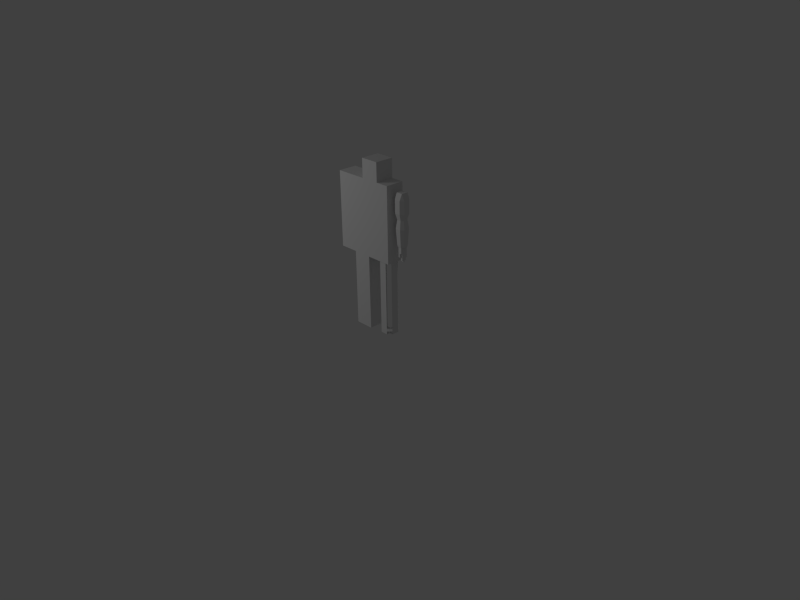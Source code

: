 # Source: Person.blend  (saved by Blender 2.64.0; exported with 4.5.12 LTS)
import bpy
from mathutils import Matrix  # noqa: F401  (used for matrix-valued properties, if any)

bpy.ops.wm.read_factory_settings(use_empty=True)
scene = bpy.context.scene
scene.name = 'Scene'

# ---- collections
col_collection_1 = bpy.data.collections.new('Collection 1'); scene.collection.children.link(col_collection_1)

# ---- world
world_world = bpy.data.worlds.new('World'); scene.world = world_world
world_world.color = (0.05088, 0.05088, 0.05088)
world_world.use_sun_shadow = False
world_world.sun_shadow_jitter_overblur = 0.0
world_world.cycles.sampling_method = 'MANUAL'
world_world.cycles.sample_map_resolution = 256
world_world.light_settings.ao_factor = 0.25

# ---- cameras
cam_camera = bpy.data.cameras.new('Camera')
cam_camera.clip_end = 100.0
cam_camera.lens = 35.0
cam_camera.sensor_width = 32.0
cam_camera.sensor_height = 18.0
cam_camera.ortho_scale = 7.314
cam_camera.dof.focus_distance = 0.0

# ---- lights
light_point = bpy.data.lights.new('Point', 'POINT')
light_point.transmission_factor = 0.0
light_point.energy = 100.0
light_point.shadow_buffer_clip_start = 0.5
light_point.shadow_soft_size = 1.0
light_point.shadow_maximum_resolution = 0.006
light_point.use_absolute_resolution = True
light_point.cycles.use_multiple_importance_sampling = False

# ---- meshes
me_cube_005 = bpy.data.meshes.new('Cube.005')
me_cube_005.from_pydata([(0.25, 0.25, 0.25), (0.5, 0.0, 0.0), (0.5, 0.25, 0.25), (0.25, 0.0, 0.0), (0.5, 0.25, 0.0), (0.25, 0.25, 0.0), (0.5, 0.0, 0.25), (0.25, 0.0, 0.25)], [], [(3, 5, 4, 1), (4, 2, 6, 1), (7, 0, 5, 3), (5, 0, 2, 4), (7, 3, 1, 6), (0, 7, 6, 2)])
me_cube_005.use_remesh_preserve_volume = False
me_cube_005.use_remesh_preserve_attributes = False
me_cube_005.use_mirror_vertex_groups = False
me_cube_005.update()
me_cube_004 = bpy.data.meshes.new('Cube.004')
me_cube_004.from_pydata([(0.5, 0.0, 0.0), (0.25, 0.0, 1.0), (0.25, 0.0, 0.0), (0.25, 0.0, 0.5), (0.5, 0.25, 0.0), (0.25, 0.25, 0.0), (0.5, 0.0, 0.5), (0.5, 0.25, 0.5), (0.25, 0.25, 0.5), (0.5, 0.0, 1.0), (0.5, 0.25, 1.0), (0.25, 0.25, 1.0)], [], [(2, 5, 4, 0), (7, 6, 0, 4), (8, 7, 4, 5), (10, 9, 6, 7), (11, 10, 7, 8), (6, 3, 2, 0), (9, 1, 3, 6), (5, 2, 3, 8), (8, 3, 1, 11), (11, 1, 9, 10)])
me_cube_004.use_remesh_preserve_volume = False
me_cube_004.use_remesh_preserve_attributes = False
me_cube_004.use_mirror_vertex_groups = False
me_cube_004.update()
me_cube_003 = bpy.data.meshes.new('Cube.003')
me_cube_003.from_pydata([(0.2967, 0.1642, 0.8427), (0.4141, 0.2033, 0.843), (0.4533, 0.08588, 0.843), (0.375, 0.125, 0.926), (0.375, 0.04675, 0.843), (0.2967, 0.125, 0.8427), (0.375, 0.2033, 0.843), (0.4533, 0.125, 0.843), (0.4533, 0.1642, 0.843), (0.3359, 0.2033, 0.843), (0.3359, 0.04675, 0.843), (0.375, 0.169, 0.926), (0.331, 0.08099, 0.926), (0.419, 0.169, 0.926), (0.331, 0.169, 0.926), (0.419, 0.08099, 0.926), (0.2967, 0.08588, 0.8427), (0.419, 0.125, 0.926), (0.331, 0.125, 0.926), (0.375, 0.08099, 0.926), (0.4141, 0.04675, 0.843), (0.3475, 0.1799, 0.5901), (0.3749, 0.1799, 0.5901), (0.4023, 0.1799, 0.5901), (0.3475, 0.07031, 0.5901), (0.3749, 0.07031, 0.5901), (0.4021, 0.1791, 0.2478), (0.375, 0.1791, 0.2478), (0.3479, 0.1791, 0.2478), (0.3479, 0.07088, 0.2478), (0.375, 0.07088, 0.2478), (0.4021, 0.07088, 0.2478), (0.4115, 0.1979, 0.4781), (0.375, 0.1979, 0.4781), (0.3385, 0.1979, 0.4781), (0.4092, 0.1934, 0.41), (0.375, 0.1934, 0.41), (0.3408, 0.1934, 0.41), (0.4069, 0.1888, 0.3419), (0.375, 0.1888, 0.3419), (0.3431, 0.1888, 0.3419), (0.4046, 0.1843, 0.2738), (0.375, 0.1843, 0.2738), (0.3454, 0.1843, 0.2738), (0.3385, 0.05206, 0.4781), (0.375, 0.05206, 0.4781), (0.4115, 0.05206, 0.4781), (0.3408, 0.05661, 0.41), (0.375, 0.05661, 0.41), (0.4092, 0.05661, 0.41), (0.3431, 0.06116, 0.3419), (0.375, 0.06116, 0.3419), (0.4069, 0.06116, 0.3419), (0.3454, 0.06572, 0.2738), (0.375, 0.06572, 0.2738), (0.4046, 0.06572, 0.2738), (0.4297, 0.1525, 0.5901), (0.4297, 0.1251, 0.5901), (0.3201, 0.1525, 0.5901), (0.3201, 0.1251, 0.5901), (0.3201, 0.09771, 0.5901), (0.4291, 0.09794, 0.2478), (0.4291, 0.125, 0.2478), (0.4291, 0.1521, 0.2478), (0.3209, 0.09794, 0.2478), (0.3209, 0.125, 0.2478), (0.3209, 0.1521, 0.2478), (0.3157, 0.09536, 0.2738), (0.3157, 0.125, 0.2738), (0.3157, 0.1546, 0.2738), (0.3112, 0.09308, 0.3419), (0.3112, 0.125, 0.3419), (0.3112, 0.1569, 0.3419), (0.3066, 0.09081, 0.41), (0.3066, 0.125, 0.41), (0.3066, 0.1592, 0.41), (0.3021, 0.08853, 0.4781), (0.3021, 0.125, 0.4781), (0.3021, 0.1615, 0.4781), (0.4479, 0.08853, 0.4781), (0.4479, 0.125, 0.4781), (0.4479, 0.1615, 0.4781), (0.4434, 0.09081, 0.41), (0.4434, 0.125, 0.41), (0.4434, 0.1592, 0.41), (0.4388, 0.09308, 0.3419), (0.4388, 0.125, 0.3419), (0.4388, 0.1569, 0.3419), (0.4343, 0.09536, 0.2738), (0.4343, 0.125, 0.2738), (0.4343, 0.1546, 0.2738), (0.4008, 0.071, 0.5894), (0.4296, 0.09931, 0.5896), (0.3981, 0.1711, 0.2395), (0.3519, 0.1711, 0.2395), (0.3519, 0.07887, 0.2395), (0.3981, 0.07887, 0.2395), (0.4211, 0.1019, 0.2395), (0.4211, 0.1481, 0.2395), (0.3289, 0.1019, 0.2395), (0.3289, 0.1481, 0.2395), (0.375, 0.1342, 0.2395), (0.375, 0.07887, 0.2395), (0.375, 0.1711, 0.2395), (0.375, 0.1527, 0.2395), (0.3519, 0.09732, 0.2395), (0.3519, 0.1158, 0.2395), (0.3519, 0.1342, 0.2395), (0.3519, 0.1527, 0.2395), (0.3981, 0.1342, 0.2395), (0.3981, 0.1527, 0.2395), (0.3981, 0.09732, 0.2395), (0.3981, 0.1158, 0.2395), (0.375, 0.1158, 0.2395), (0.375, 0.09732, 0.2395), (0.3981, 0.1711, 0.1602), (0.3981, 0.07887, 0.1602), (0.375, 0.1342, 0.1602), (0.375, 0.07887, 0.1602), (0.375, 0.1711, 0.1602), (0.375, 0.1527, 0.1602), (0.3981, 0.1342, 0.1602), (0.3981, 0.1527, 0.1602), (0.3981, 0.09732, 0.1602), (0.3981, 0.1158, 0.1602), (0.375, 0.1158, 0.1602), (0.375, 0.09732, 0.1602), (0.375, 0.1342, 0.1173), (0.375, 0.1527, 0.1173), (0.3981, 0.1342, 0.1173), (0.3981, 0.1527, 0.1173), (0.3981, 0.09732, 0.1173), (0.3981, 0.1158, 0.1173), (0.375, 0.1158, 0.1173), (0.375, 0.09732, 0.1173), (0.375, 0.1342, 0.08608), (0.375, 0.1527, 0.08608), (0.3981, 0.1342, 0.08608), (0.3981, 0.1527, 0.08608), (0.3981, 0.09732, 0.08608), (0.3981, 0.1158, 0.08608), (0.375, 0.1158, 0.08608), (0.375, 0.09732, 0.08608), (0.375, 0.1342, 0.06431), (0.375, 0.1527, 0.06431), (0.3981, 0.1342, 0.06431), (0.3981, 0.1527, 0.06431), (0.3981, 0.09732, 0.06431), (0.3981, 0.1158, 0.06431), (0.375, 0.1158, 0.06431), (0.375, 0.09732, 0.06431), (0.375, 0.1342, 0.1134), (0.3981, 0.1342, 0.1134), (0.3981, 0.1158, 0.1134), (0.375, 0.1158, 0.1134), (0.375, 0.1342, 0.07863), (0.3981, 0.1342, 0.07863), (0.3981, 0.1158, 0.07863), (0.375, 0.1158, 0.07863), (0.375, 0.1342, 0.0454), (0.3981, 0.1342, 0.0454), (0.3981, 0.1158, 0.0454), (0.375, 0.1158, 0.0454), (0.3981, 0.1711, 0.1335), (0.375, 0.1711, 0.1335), (0.375, 0.1527, 0.1335), (0.3981, 0.1527, 0.1335), (0.3981, 0.1711, 0.115), (0.375, 0.1711, 0.115), (0.375, 0.1527, 0.115), (0.3981, 0.1527, 0.115), (0.3981, 0.1711, 0.09873), (0.375, 0.1711, 0.09873), (0.375, 0.1527, 0.09873), (0.3981, 0.1527, 0.09873), (0.375, 0.1527, 0.2131), (0.375, 0.1527, 0.1866), (0.375, 0.1342, 0.1866), (0.375, 0.1342, 0.2131), (0.375, 0.09732, 0.2131), (0.375, 0.09732, 0.1866), (0.375, 0.07887, 0.1866), (0.375, 0.07887, 0.2131), (0.3981, 0.1711, 0.2131), (0.3981, 0.1711, 0.1866), (0.375, 0.1711, 0.1866), (0.375, 0.1711, 0.2131), (0.375, 0.1158, 0.1866), (0.375, 0.1158, 0.2131), (0.3981, 0.07887, 0.2131), (0.3981, 0.07887, 0.1866), (0.3981, 0.09732, 0.1866), (0.3981, 0.09732, 0.2131), (0.3981, 0.1158, 0.2131), (0.3981, 0.1158, 0.1866), (0.3981, 0.1342, 0.1866), (0.3981, 0.1342, 0.2131), (0.3981, 0.1527, 0.1866), (0.3981, 0.1527, 0.2131), (0.3519, 0.0789, 0.2395), (0.3519, 0.09735, 0.2395), (0.3519, 0.09735, 0.2131), (0.3519, 0.09735, 0.1866), (0.3519, 0.0789, 0.1866), (0.3519, 0.0789, 0.2131), (0.375, 0.09732, 0.1578), (0.375, 0.07887, 0.1578), (0.3519, 0.09735, 0.1578), (0.3519, 0.0789, 0.1578), (0.375, 0.09732, 0.134), (0.375, 0.07887, 0.134), (0.3519, 0.09735, 0.134), (0.3519, 0.0789, 0.134), (0.375, 0.09732, 0.1093), (0.375, 0.07887, 0.1093), (0.3519, 0.09735, 0.1093), (0.3519, 0.0789, 0.1093), (0.3289, 0.1135, 0.2395), (0.4211, 0.1365, 0.2395), (0.4211, 0.1135, 0.2395), (0.3289, 0.1365, 0.2395), (0.3359, 0.04675, 0.7587), (0.3359, 0.04675, 0.6744), (0.2967, 0.08588, 0.7585), (0.2967, 0.08588, 0.6743), (0.2967, 0.1642, 0.7585), (0.2967, 0.1642, 0.6743), (0.3359, 0.2033, 0.7587), (0.3359, 0.2033, 0.6744), (0.4533, 0.1642, 0.7587), (0.4533, 0.1642, 0.6744), (0.4141, 0.2033, 0.7587), (0.4141, 0.2033, 0.6744), (0.4532, 0.08665, 0.7585), (0.4532, 0.08741, 0.674), (0.4134, 0.04708, 0.7584), (0.4127, 0.04741, 0.6738), (0.2967, 0.125, 0.7585), (0.2967, 0.125, 0.6743), (0.4533, 0.125, 0.7587), (0.4533, 0.125, 0.6744), (0.375, 0.04675, 0.7587), (0.375, 0.04675, 0.6744), (0.375, 0.2033, 0.7587), (0.375, 0.2033, 0.6744), (0.3475, 0.1799, 0.5901), (0.3749, 0.1799, 0.5901), (0.4023, 0.1799, 0.5901), (0.3475, 0.07031, 0.5901), (0.3749, 0.07031, 0.5901), (0.4297, 0.1525, 0.5901), (0.4297, 0.1251, 0.5901), (0.3201, 0.1525, 0.5901), (0.3201, 0.1251, 0.5901), (0.3201, 0.09771, 0.5901), (0.4008, 0.071, 0.5894), (0.4296, 0.09931, 0.5896)], [], [(9, 14, 11, 6), (14, 18, 3, 11), (13, 17, 7, 8), (17, 15, 2, 7), (19, 4, 20, 15), (3, 19, 15, 17), (12, 10, 4, 19), (0, 5, 18, 14), (6, 11, 13, 1), (11, 3, 17, 13), (18, 12, 19, 3), (5, 16, 12, 18), (43, 42, 27, 28), (42, 41, 26, 27), (55, 54, 30, 31), (54, 53, 29, 30), (21, 22, 33, 34), (22, 23, 32, 33), (34, 33, 36, 37), (33, 32, 35, 36), (37, 36, 39, 40), (36, 35, 38, 39), (40, 39, 42, 43), (39, 38, 41, 42), (25, 24, 44, 45), (46, 45, 48, 49), (45, 44, 47, 48), (49, 48, 51, 52), (48, 47, 50, 51), (52, 51, 54, 55), (51, 50, 53, 54), (72, 71, 74, 75), (71, 70, 73, 74), (69, 68, 71, 72), (68, 67, 70, 71), (78, 77, 59, 58), (77, 76, 60, 59), (66, 65, 68, 69), (65, 64, 67, 68), (90, 89, 62, 63), (89, 88, 61, 62), (75, 74, 77, 78), (74, 73, 76, 77), (56, 57, 80, 81), (81, 80, 83, 84), (80, 79, 82, 83), (84, 83, 86, 87), (83, 82, 85, 86), (87, 86, 89, 90), (86, 85, 88, 89), (93, 98, 63, 26), (94, 100, 66, 28), (96, 97, 61, 31), (99, 199, 200), (100, 94, 108), (95, 99, 64, 29), (191, 190, 116, 123), (103, 104, 108, 94), (104, 101, 107, 108), (178, 188, 113, 101), (114, 102, 95, 105), (101, 113, 106, 107), (113, 114, 105, 106), (185, 184, 115, 119), (175, 178, 101, 104), (182, 102, 199, 204), (166, 163, 115, 122), (134, 131, 123, 126), (118, 126, 123, 116), (151, 154, 125, 117), (128, 127, 117, 120), (195, 194, 124, 121), (176, 185, 119, 120), (194, 191, 123, 124), (182, 189, 96, 102), (188, 179, 114, 113), (197, 195, 121, 122), (198, 183, 93, 110), (133, 132, 140, 141), (132, 131, 139, 140), (120, 122, 130, 128), (127, 129, 121, 117), (133, 134, 126, 125), (122, 121, 129, 130), (125, 124, 132, 133), (124, 123, 131, 132), (138, 137, 145, 146), (149, 150, 142, 141), (136, 135, 127, 128), (128, 130, 138, 136), (142, 139, 131, 134), (135, 137, 129, 127), (141, 142, 134, 133), (130, 129, 137, 138), (143, 144, 146, 145), (150, 149, 148, 147), (140, 139, 147, 148), (141, 140, 148, 149), (144, 143, 135, 136), (136, 138, 146, 144), (150, 147, 139, 142), (143, 145, 137, 135), (155, 158, 154, 151), (154, 153, 124, 125), (121, 124, 153, 152), (117, 121, 152, 151), (155, 156, 160, 159), (152, 153, 157, 156), (158, 157, 153, 154), (151, 152, 156, 155), (162, 159, 160, 161), (159, 162, 158, 155), (156, 157, 161, 160), (162, 161, 157, 158), (169, 170, 166, 165), (165, 166, 122, 120), (119, 115, 163, 164), (120, 119, 164, 165), (174, 171, 167, 170), (164, 163, 167, 168), (165, 164, 168, 169), (170, 167, 163, 166), (173, 172, 171, 174), (173, 174, 170, 169), (168, 167, 171, 172), (169, 168, 172, 173), (111, 96, 189, 192), (192, 189, 190, 191), (117, 125, 187, 177), (177, 187, 188, 178), (103, 93, 183, 186), (186, 183, 184, 185), (120, 117, 177, 176), (176, 177, 178, 175), (126, 118, 181, 180), (202, 201, 179, 180), (109, 112, 193, 196), (196, 193, 194, 195), (104, 103, 186, 175), (175, 186, 185, 176), (112, 111, 192, 193), (193, 192, 191, 194), (118, 116, 190, 181), (181, 190, 189, 182), (125, 126, 180, 187), (187, 180, 179, 188), (110, 109, 196, 198), (198, 196, 195, 197), (122, 115, 184, 197), (197, 184, 183, 198), (201, 204, 199, 200), (202, 203, 204, 201), (203, 202, 207, 208), (200, 199, 102, 114), (201, 200, 114, 179), (204, 203, 181, 182), (206, 208, 212, 210), (206, 205, 180, 181), (181, 203, 208, 206), (205, 207, 202, 180), (213, 215, 211, 209), (210, 209, 205, 206), (208, 207, 211, 212), (209, 211, 207, 205), (216, 215, 213, 214), (210, 212, 216, 214), (214, 213, 209, 210), (212, 211, 215, 216), (226, 58, 59, 238), (232, 23, 56, 230), (235, 20, 4, 241), (234, 92, 91, 236), (228, 226, 58, 21), (222, 24, 25, 242), (224, 222, 24, 60), (223, 16, 5, 237), (10, 12, 16), (20, 2, 15), (1, 13, 8), (14, 9, 0), (46, 91, 25, 45), (80, 57, 92, 79), (24, 60, 76, 44), (91, 46, 79, 92), (32, 23, 56, 81), (21, 34, 78, 58), (78, 34, 37, 75), (75, 37, 40, 72), (72, 40, 43, 69), (35, 32, 81, 84), (38, 35, 84, 87), (41, 38, 87, 90), (26, 41, 90, 63), (69, 43, 28, 66), (79, 46, 49, 82), (44, 76, 73, 47), (47, 73, 70, 50), (50, 70, 67, 53), (53, 67, 64, 29), (55, 31, 61, 88), (85, 52, 55, 88), (82, 49, 52, 85), (96, 31, 30, 102), (29, 199, 102, 30), (103, 27, 26, 93), (94, 28, 27, 103), (96, 111, 97), (110, 93, 98), (218, 219, 62), (234, 92, 57, 240), (63, 98, 218, 62), (110, 98, 109), (219, 62, 61, 97), (112, 97, 111), (112, 219, 97), (109, 218, 98), (218, 109, 112, 219), (99, 200, 106), (107, 100, 108), (106, 217, 99), (107, 220, 100), (220, 107, 106, 217), (217, 65, 64, 99), (65, 217, 220), (66, 100, 220, 65), (229, 8, 7, 239), (232, 23, 22, 244), (227, 9, 6, 243), (0, 225, 237, 5), (225, 226, 238, 237), (1, 231, 229, 8), (231, 232, 230, 229), (91, 236, 242, 25), (236, 235, 241, 242), (2, 233, 235, 20), (233, 234, 236, 235), (9, 0, 225, 227), (227, 225, 226, 228), (10, 221, 241, 4), (221, 222, 242, 241), (16, 10, 221, 223), (223, 221, 222, 224), (60, 224, 238, 59), (224, 223, 237, 238), (2, 233, 239, 7), (233, 234, 240, 239), (56, 230, 240, 57), (230, 229, 239, 240), (1, 231, 243, 6), (231, 232, 244, 243), (21, 228, 244, 22), (228, 227, 243, 244), (251, 250, 56, 57), (248, 254, 60, 24), (59, 58, 252, 253), (249, 255, 91, 25), (246, 245, 21, 22), (247, 250, 56, 23), (60, 59, 253, 254), (57, 92, 256, 251), (247, 246, 22, 23), (21, 58, 252, 245), (91, 92, 256, 255), (25, 24, 248, 249)])
me_cube_003.use_remesh_preserve_volume = False
me_cube_003.use_remesh_preserve_attributes = False
me_cube_003.use_mirror_vertex_groups = False
me_cube_003.update()
me_cube_002 = bpy.data.meshes.new('Cube.002')
me_cube_002.from_pydata([(0.15, 0.0, 0.75), (0.5, 0.0, 0.0), (0.25, 0.25, 0.75), (0.25, 0.0, 1.0), (0.25, 0.0, 0.0), (0.5, 0.25, 0.75), (0.5, 0.25, 0.0), (0.25, 0.25, 0.0), (0.5, 0.0, 0.5), (0.25, 0.0, 0.5), (0.5, 0.25, 0.5), (0.25, 0.25, 0.5), (0.5, 0.0, 1.0), (0.5, 0.0, 0.75), (0.5, 0.25, 1.0), (0.25, 0.25, 1.0), (0.15, 0.0, 0.0), (0.15, 0.25, 0.0), (0.15, 0.0, 0.5), (0.15, 0.25, 0.5), (0.15, 0.0, 1.0), (0.15, 0.25, 1.0), (-0.1, 0.0, 0.0), (-0.1, 0.25, 0.0), (-0.1, 0.0, 0.5), (-0.1, 0.25, 0.5), (-0.1, 0.0, 1.0), (-0.1, 0.25, 1.0), (0.15, 0.25, 0.75), (-0.1, 0.0, 0.75), (-0.1, 0.25, 0.75), (0.25, 0.0, 0.75)], [], [(21, 28, 30, 27), (25, 24, 29, 30), (4, 7, 6, 1), (10, 8, 1, 6), (7, 4, 16, 17), (11, 10, 6, 7), (5, 13, 8, 10), (4, 9, 18, 16), (2, 5, 10, 11), (17, 16, 22, 23), (27, 26, 20, 21), (15, 2, 28, 21), (2, 11, 19, 28), (11, 7, 17, 19), (15, 14, 5, 2), (14, 12, 13, 5), (23, 22, 24, 25), (30, 29, 26, 27), (19, 17, 23, 25), (28, 19, 25, 30), (16, 18, 24, 22), (0, 20, 26, 29), (8, 9, 4, 1), (13, 31, 9, 8), (21, 20, 3, 15), (31, 3, 20, 0), (15, 3, 12, 14), (18, 0, 29, 24), (12, 3, 31, 13), (9, 31, 0, 18)])
me_cube_002.use_remesh_preserve_volume = False
me_cube_002.use_remesh_preserve_attributes = False
me_cube_002.use_mirror_vertex_groups = False
me_cube_002.update()
me_cube_001 = bpy.data.meshes.new('Cube.001')
me_cube_001.from_pydata([(0.5, 0.0, 0.0), (0.25, 0.0, 1.0), (0.25, 0.0, 0.0), (0.25, 0.0, 0.5), (0.5, 0.25, 0.0), (0.25, 0.25, 0.0), (0.5, 0.0, 0.5), (0.5, 0.25, 0.5), (0.25, 0.25, 0.5), (0.5, 0.0, 1.0), (0.5, 0.25, 1.0), (0.25, 0.25, 1.0)], [], [(2, 5, 4, 0), (7, 6, 0, 4), (8, 7, 4, 5), (10, 9, 6, 7), (11, 10, 7, 8), (6, 3, 2, 0), (9, 1, 3, 6), (5, 2, 3, 8), (8, 3, 1, 11), (11, 1, 9, 10)])
me_cube_001.use_remesh_preserve_volume = False
me_cube_001.use_remesh_preserve_attributes = False
me_cube_001.use_mirror_vertex_groups = False
me_cube_001.update()
me_cube = bpy.data.meshes.new('Cube')
me_cube.from_pydata([(0.325, 0.025, 0.0), (0.375, 0.025, 0.0), (0.425, 0.025, 0.0), (0.325, 0.225, 0.0), (0.375, 0.225, 0.0), (0.425, 0.225, 0.0), (0.325, 0.225, 0.5), (0.375, 0.225, 0.5), (0.425, 0.225, 0.5), (0.325, 0.225, 1.0), (0.375, 0.225, 1.0), (0.425, 0.225, 1.0), (0.325, 0.025, 0.5), (0.375, 0.025, 0.5), (0.425, 0.025, 0.5), (0.325, 0.025, 1.0), (0.375, 0.025, 1.0), (0.425, 0.025, 1.0), (0.325, 0.225, 0.875), (0.325, 0.225, 0.75), (0.325, 0.225, 0.625), (0.375, 0.225, 0.875), (0.375, 0.225, 0.75), (0.375, 0.225, 0.625), (0.425, 0.225, 0.875), (0.425, 0.225, 0.75), (0.425, 0.225, 0.625), (0.425, 0.025, 0.875), (0.425, 0.025, 0.75), (0.425, 0.025, 0.625), (0.375, 0.025, 0.875), (0.375, 0.025, 0.75), (0.375, 0.025, 0.625), (0.325, 0.025, 0.875), (0.325, 0.025, 0.75), (0.325, 0.025, 0.625), (0.325, 0.225, 0.375), (0.325, 0.225, 0.25), (0.325, 0.225, 0.125), (0.375, 0.225, 0.375), (0.375, 0.225, 0.25), (0.375, 0.225, 0.125), (0.425, 0.225, 0.375), (0.425, 0.225, 0.25), (0.425, 0.225, 0.125), (0.425, 0.025, 0.375), (0.425, 0.025, 0.25), (0.425, 0.025, 0.125), (0.375, 0.025, 0.375), (0.375, 0.025, 0.25), (0.375, 0.025, 0.125), (0.325, 0.025, 0.375), (0.325, 0.025, 0.25), (0.325, 0.025, 0.125), (0.475, 0.175, 0.0), (0.475, 0.125, 0.0), (0.475, 0.075, 0.0), (0.275, 0.175, 0.0), (0.275, 0.125, 0.0), (0.275, 0.075, 0.0), (0.475, 0.175, 0.5), (0.475, 0.125, 0.5), (0.475, 0.075, 0.5), (0.475, 0.175, 1.0), (0.475, 0.125, 1.0), (0.475, 0.075, 1.0), (0.275, 0.075, 1.0), (0.275, 0.125, 1.0), (0.275, 0.175, 1.0), (0.275, 0.175, 0.5), (0.275, 0.125, 0.5), (0.275, 0.075, 0.5), (0.325, 0.175, 0.0), (0.325, 0.125, 0.0), (0.325, 0.075, 0.0), (0.375, 0.175, 0.0), (0.375, 0.125, 0.0), (0.375, 0.075, 0.0), (0.425, 0.175, 0.0), (0.425, 0.125, 0.0), (0.425, 0.075, 0.0), (0.325, 0.075, 1.0), (0.325, 0.125, 1.0), (0.325, 0.175, 1.0), (0.375, 0.075, 1.0), (0.375, 0.125, 1.0), (0.375, 0.175, 1.0), (0.425, 0.075, 1.0), (0.425, 0.125, 1.0), (0.425, 0.175, 1.0), (0.475, 0.075, 0.875), (0.475, 0.125, 0.875), (0.475, 0.175, 0.875), (0.475, 0.075, 0.75), (0.475, 0.125, 0.75), (0.475, 0.175, 0.75), (0.475, 0.075, 0.625), (0.475, 0.125, 0.625), (0.475, 0.175, 0.625), (0.275, 0.075, 0.625), (0.275, 0.125, 0.625), (0.275, 0.175, 0.625), (0.275, 0.075, 0.75), (0.275, 0.125, 0.75), (0.275, 0.175, 0.75), (0.275, 0.075, 0.875), (0.275, 0.125, 0.875), (0.275, 0.175, 0.875), (0.475, 0.075, 0.375), (0.475, 0.125, 0.375), (0.475, 0.175, 0.375), (0.475, 0.075, 0.25), (0.475, 0.125, 0.25), (0.475, 0.175, 0.25), (0.475, 0.075, 0.125), (0.475, 0.125, 0.125), (0.475, 0.175, 0.125), (0.275, 0.075, 0.125), (0.275, 0.125, 0.125), (0.275, 0.175, 0.125), (0.275, 0.075, 0.25), (0.275, 0.125, 0.25), (0.275, 0.175, 0.25), (0.275, 0.075, 0.375), (0.275, 0.125, 0.375), (0.275, 0.175, 0.375)], [], [(72, 3, 4, 75), (75, 4, 5, 78), (38, 41, 4, 3), (41, 44, 5, 4), (20, 23, 7, 6), (23, 26, 8, 7), (47, 50, 1, 2), (50, 53, 0, 1), (29, 32, 13, 14), (32, 35, 12, 13), (81, 15, 16, 84), (84, 16, 17, 87), (9, 10, 21, 18), (18, 21, 22, 19), (19, 22, 23, 20), (10, 11, 24, 21), (21, 24, 25, 22), (22, 25, 26, 23), (17, 16, 30, 27), (27, 30, 31, 28), (28, 31, 32, 29), (16, 15, 33, 30), (30, 33, 34, 31), (31, 34, 35, 32), (6, 7, 39, 36), (36, 39, 40, 37), (37, 40, 41, 38), (7, 8, 42, 39), (39, 42, 43, 40), (40, 43, 44, 41), (14, 13, 48, 45), (45, 48, 49, 46), (46, 49, 50, 47), (13, 12, 51, 48), (48, 51, 52, 49), (49, 52, 53, 50), (80, 79, 55, 56), (79, 78, 54, 55), (116, 115, 55, 54), (115, 114, 56, 55), (98, 97, 61, 60), (97, 96, 62, 61), (125, 124, 70, 69), (124, 123, 71, 70), (107, 106, 67, 68), (106, 105, 66, 67), (89, 88, 64, 63), (88, 87, 65, 64), (59, 58, 73, 74), (58, 57, 72, 73), (0, 74, 77, 1), (74, 73, 76, 77), (73, 72, 75, 76), (1, 77, 80, 2), (77, 76, 79, 80), (76, 75, 78, 79), (68, 67, 82, 83), (67, 66, 81, 82), (9, 83, 86, 10), (83, 82, 85, 86), (82, 81, 84, 85), (10, 86, 89, 11), (86, 85, 88, 89), (85, 84, 87, 88), (63, 64, 91, 92), (64, 65, 90, 91), (92, 91, 94, 95), (91, 90, 93, 94), (95, 94, 97, 98), (94, 93, 96, 97), (69, 70, 100, 101), (70, 71, 99, 100), (101, 100, 103, 104), (100, 99, 102, 103), (104, 103, 106, 107), (103, 102, 105, 106), (60, 61, 109, 110), (61, 62, 108, 109), (110, 109, 112, 113), (109, 108, 111, 112), (113, 112, 115, 116), (112, 111, 114, 115), (57, 58, 118, 119), (58, 59, 117, 118), (119, 118, 121, 122), (118, 117, 120, 121), (122, 121, 124, 125), (121, 120, 123, 124)])
me_cube.use_remesh_preserve_volume = False
me_cube.use_remesh_preserve_attributes = False
me_cube.use_mirror_vertex_groups = False
me_cube.update()

# ---- objects
ob_head = bpy.data.objects.new('Head', me_cube_005)
ob_right_arm = bpy.data.objects.new('Right Arm', me_cube_004)
ob_left_arm = bpy.data.objects.new('Left Arm', me_cube_003)
ob_torso = bpy.data.objects.new('Torso', me_cube_002)
ob_right_leg = bpy.data.objects.new('Right Leg', me_cube_001)
ob_left_leg = bpy.data.objects.new('Left Leg', me_cube)
ob_point = bpy.data.objects.new('Point', light_point)
ob_camera = bpy.data.objects.new('Camera', cam_camera)

# ---- transforms, parenting, visibility, modifiers, constraints
ob_head.location = (-0.375, 0.0, 2.0)
ob_head.lineart.crease_threshold = 0.0
ob_right_arm.location = (-0.8, 0.0, 1.0)
ob_right_arm.lineart.crease_threshold = 0.0
ob_left_arm.location = (0.05, 0.0, 1.0)
ob_left_arm.lineart.crease_threshold = 0.0
ob_torso.location = (-0.2, 0.0, 1.0)
ob_torso.lineart.crease_threshold = 0.0
ob_right_leg.location = (-0.55, 0.0, 0.0)
ob_right_leg.lineart.crease_threshold = 0.0
ob_left_leg.location = (-0.2, 0.0, 0.0)
ob_left_leg.lineart.crease_threshold = 0.0
ob_point.location = (-3.056, -3.548, 3.471)
ob_point.lineart.crease_threshold = 0.0
ob_camera.location = (7.481, -6.508, 5.344)
ob_camera.rotation_euler = (1.109, 0.01082, 0.8149)
ob_camera.lock_rotations_4d = False
ob_camera.empty_display_type = 'ARROWS'
ob_camera.color = (0.0, 0.0, 0.0, 0.0)
ob_camera.display_type = 'WIRE'
ob_camera.lineart.crease_threshold = 0.0

# ---- collection membership
col_collection_1.objects.link(ob_head)
col_collection_1.objects.link(ob_right_arm)
col_collection_1.objects.link(ob_left_arm)
col_collection_1.objects.link(ob_torso)
col_collection_1.objects.link(ob_right_leg)
col_collection_1.objects.link(ob_left_leg)
col_collection_1.objects.link(ob_point)
col_collection_1.objects.link(ob_camera)

# ---- scene / render settings (as saved in the file)
scene.camera = ob_camera
scene.frame_start = 1; scene.frame_end = 41; scene.frame_set(41)
scene.render.engine = 'CYCLES'
scene.render.image_settings.file_format = 'FFMPEG'
scene.render.image_settings.color_mode = 'RGB'
scene.render.image_settings.compression = 0
scene.render.resolution_x = 640
scene.render.resolution_y = 480
scene.render.fps = 30
scene.render.dither_intensity = 0.0
scene.render.bake_margin = 2
scene.render.bake_bias = 0.0
scene.cycles.feature_set = 'EXPERIMENTAL'
scene.cycles.use_denoising = False
scene.cycles.samples = 16
scene.cycles.sampling_pattern = 'TABULATED_SOBOL'
scene.cycles.light_sampling_threshold = 0.0
scene.cycles.use_adaptive_sampling = False
scene.cycles.use_light_tree = False
scene.cycles.blur_glossy = 0.0
scene.cycles.volume_bounces = 1
scene.cycles.pixel_filter_type = 'GAUSSIAN'
scene.cycles.sample_clamp_indirect = 0.0
scene.view_settings.view_transform = 'Standard'
bpy.context.view_layer.update()
